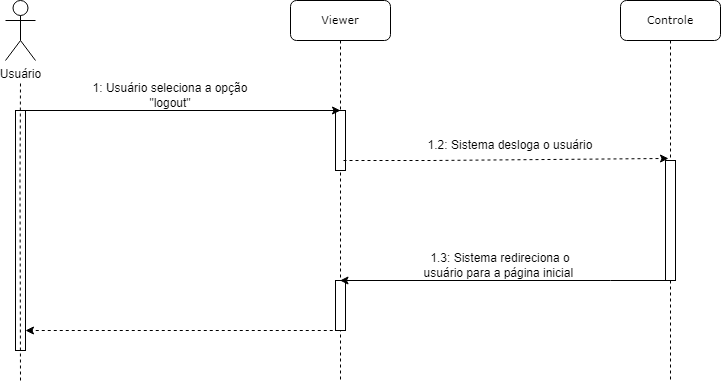

The diagram above was exported from draw.io. Its source (the exported page's mxGraphModel, read from the mxfile embedded in the PNG):
<mxGraphModel dx="1393" dy="797" grid="1" gridSize="10" guides="1" tooltips="1" connect="1" arrows="1" fold="1" page="1" pageScale="1" pageWidth="827" pageHeight="1169" math="0" shadow="0">
  <root>
    <mxCell id="0" />
    <mxCell id="1" parent="0" />
    <mxCell id="UVUMeG082HxOP0o-HCUi-1" value="&lt;font style=&quot;font-size: 11px;&quot;&gt;Viewer&lt;/font&gt;" style="shape=umlLifeline;perimeter=lifelinePerimeter;whiteSpace=wrap;html=1;container=1;collapsible=0;recursiveResize=0;outlineConnect=0;rounded=1;shadow=0;comic=0;labelBackgroundColor=none;strokeWidth=1;fontFamily=Verdana;fontSize=12;align=center;" parent="1" vertex="1">
      <mxGeometry x="420" y="70" width="100" height="380" as="geometry" />
    </mxCell>
    <mxCell id="UVUMeG082HxOP0o-HCUi-3" value="" style="html=1;points=[];perimeter=orthogonalPerimeter;rounded=0;shadow=0;comic=0;labelBackgroundColor=none;strokeWidth=1;fontFamily=Verdana;fontSize=12;align=center;" parent="UVUMeG082HxOP0o-HCUi-1" vertex="1">
      <mxGeometry x="45" y="110" width="10" height="60" as="geometry" />
    </mxCell>
    <mxCell id="UVUMeG082HxOP0o-HCUi-4" value="" style="endArrow=none;html=1;rounded=0;dashed=1;" parent="UVUMeG082HxOP0o-HCUi-1" source="UVUMeG082HxOP0o-HCUi-1" target="UVUMeG082HxOP0o-HCUi-3" edge="1">
      <mxGeometry width="50" height="50" relative="1" as="geometry">
        <mxPoint x="94.5" y="210" as="sourcePoint" />
        <mxPoint x="355" y="210" as="targetPoint" />
        <Array as="points" />
      </mxGeometry>
    </mxCell>
    <mxCell id="UVUMeG082HxOP0o-HCUi-5" value="" style="html=1;points=[];perimeter=orthogonalPerimeter;rounded=0;shadow=0;comic=0;labelBackgroundColor=none;strokeWidth=1;fontFamily=Verdana;fontSize=12;align=center;" parent="UVUMeG082HxOP0o-HCUi-1" vertex="1">
      <mxGeometry x="45" y="280" width="10" height="50" as="geometry" />
    </mxCell>
    <mxCell id="UVUMeG082HxOP0o-HCUi-6" value="Usuário" style="shape=umlActor;verticalLabelPosition=bottom;verticalAlign=top;html=1;outlineConnect=0;" parent="1" vertex="1">
      <mxGeometry x="135" y="70" width="30" height="60" as="geometry" />
    </mxCell>
    <mxCell id="UVUMeG082HxOP0o-HCUi-7" value="" style="html=1;points=[];perimeter=orthogonalPerimeter;rounded=0;shadow=0;comic=0;labelBackgroundColor=none;strokeWidth=1;fontFamily=Verdana;fontSize=12;align=center;" parent="1" vertex="1">
      <mxGeometry x="145" y="180" width="10" height="240" as="geometry" />
    </mxCell>
    <mxCell id="UVUMeG082HxOP0o-HCUi-8" value="" style="endArrow=none;dashed=1;html=1;rounded=0;" parent="1" edge="1">
      <mxGeometry width="50" height="50" relative="1" as="geometry">
        <mxPoint x="150" y="450" as="sourcePoint" />
        <mxPoint x="150" y="150" as="targetPoint" />
        <Array as="points">
          <mxPoint x="149.5" y="250" />
        </Array>
      </mxGeometry>
    </mxCell>
    <mxCell id="UVUMeG082HxOP0o-HCUi-9" value="" style="endArrow=classic;html=1;rounded=0;" parent="1" edge="1">
      <mxGeometry width="50" height="50" relative="1" as="geometry">
        <mxPoint x="150" y="180" as="sourcePoint" />
        <mxPoint x="470" y="180" as="targetPoint" />
      </mxGeometry>
    </mxCell>
    <mxCell id="UVUMeG082HxOP0o-HCUi-10" value="1: Usuário seleciona a opção &quot;logout&quot;" style="text;html=1;strokeColor=none;fillColor=none;align=center;verticalAlign=middle;whiteSpace=wrap;rounded=0;" parent="1" vertex="1">
      <mxGeometry x="210" y="150" width="180" height="30" as="geometry" />
    </mxCell>
    <mxCell id="UVUMeG082HxOP0o-HCUi-12" value="" style="endArrow=none;html=1;rounded=0;dashed=1;" parent="1" edge="1">
      <mxGeometry width="50" height="50" relative="1" as="geometry">
        <mxPoint x="799.5" y="230" as="sourcePoint" />
        <mxPoint x="800" y="230" as="targetPoint" />
        <Array as="points" />
      </mxGeometry>
    </mxCell>
    <mxCell id="UVUMeG082HxOP0o-HCUi-16" value="1.3: Sistema redireciona o usuário para a página inicial&amp;nbsp;" style="text;html=1;strokeColor=none;fillColor=none;align=center;verticalAlign=middle;whiteSpace=wrap;rounded=0;" parent="1" vertex="1">
      <mxGeometry x="540" y="320" width="180" height="30" as="geometry" />
    </mxCell>
    <mxCell id="UVUMeG082HxOP0o-HCUi-17" value="" style="endArrow=classic;html=1;rounded=0;" parent="1" source="bfLq3zRmQhIchjKT2HuS-1" target="UVUMeG082HxOP0o-HCUi-1" edge="1">
      <mxGeometry width="50" height="50" relative="1" as="geometry">
        <mxPoint x="802.6399999999999" y="409.20000000000005" as="sourcePoint" />
        <mxPoint x="785" y="425" as="targetPoint" />
        <Array as="points">
          <mxPoint x="740" y="350" />
        </Array>
      </mxGeometry>
    </mxCell>
    <mxCell id="UVUMeG082HxOP0o-HCUi-18" value="" style="endArrow=classic;html=1;rounded=0;exitX=0.855;exitY=0.033;exitDx=0;exitDy=0;exitPerimeter=0;dashed=1;" parent="1" edge="1">
      <mxGeometry width="50" height="50" relative="1" as="geometry">
        <mxPoint x="474.27" y="400" as="sourcePoint" />
        <mxPoint x="155" y="400" as="targetPoint" />
      </mxGeometry>
    </mxCell>
    <mxCell id="UVUMeG082HxOP0o-HCUi-22" value="1.2: Sistema desloga o usuário" style="text;html=1;strokeColor=none;fillColor=none;align=center;verticalAlign=middle;whiteSpace=wrap;rounded=0;" parent="1" vertex="1">
      <mxGeometry x="550" y="200" width="180" height="30" as="geometry" />
    </mxCell>
    <mxCell id="bfLq3zRmQhIchjKT2HuS-1" value="&lt;font style=&quot;font-size: 11px;&quot;&gt;Controle&lt;/font&gt;" style="shape=umlLifeline;perimeter=lifelinePerimeter;whiteSpace=wrap;html=1;container=0;collapsible=0;recursiveResize=0;outlineConnect=0;rounded=1;shadow=0;comic=0;labelBackgroundColor=none;strokeWidth=1;fontFamily=Verdana;fontSize=12;align=center;" parent="1" vertex="1">
      <mxGeometry x="750" y="70" width="100" height="380" as="geometry" />
    </mxCell>
    <mxCell id="bfLq3zRmQhIchjKT2HuS-2" value="" style="endArrow=none;html=1;rounded=0;dashed=1;" parent="1" source="bfLq3zRmQhIchjKT2HuS-1" edge="1">
      <mxGeometry width="50" height="50" relative="1" as="geometry">
        <mxPoint x="844.5" y="280" as="sourcePoint" />
        <mxPoint x="800" y="230" as="targetPoint" />
        <Array as="points" />
      </mxGeometry>
    </mxCell>
    <mxCell id="bfLq3zRmQhIchjKT2HuS-5" value="" style="html=1;points=[];perimeter=orthogonalPerimeter;rounded=0;shadow=0;comic=0;labelBackgroundColor=none;strokeWidth=1;fontFamily=Verdana;fontSize=12;align=center;" parent="1" vertex="1">
      <mxGeometry x="795" y="230" width="10" height="120" as="geometry" />
    </mxCell>
    <mxCell id="S_cwnKgdfykLFqqSe7Z4-1" value="" style="endArrow=classic;html=1;rounded=0;dashed=1;exitX=1.6;exitY=0.5;exitDx=0;exitDy=0;exitPerimeter=0;entryX=0.3;entryY=-0.017;entryDx=0;entryDy=0;entryPerimeter=0;" parent="1" target="bfLq3zRmQhIchjKT2HuS-5" edge="1">
      <mxGeometry width="50" height="50" relative="1" as="geometry">
        <mxPoint x="473" y="230" as="sourcePoint" />
        <mxPoint x="790" y="230" as="targetPoint" />
        <Array as="points">
          <mxPoint x="562" y="230" />
        </Array>
      </mxGeometry>
    </mxCell>
  </root>
</mxGraphModel>